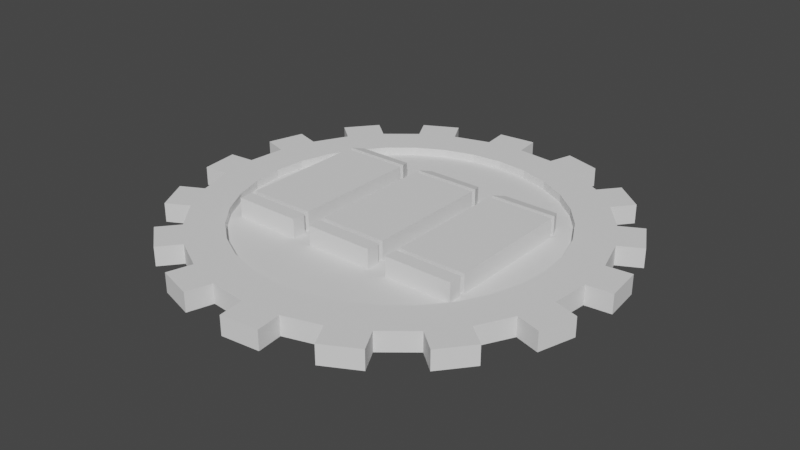# Source: AttackSpeedItem.blend  (saved by Blender 3.0.42; exported with 4.5.12 LTS)
import bpy
from mathutils import Matrix  # noqa: F401  (used for matrix-valued properties, if any)

bpy.ops.wm.read_factory_settings(use_empty=True)
scene = bpy.context.scene
scene.name = 'Scene'

# ---- collections
col_collection = bpy.data.collections.new('Collection'); scene.collection.children.link(col_collection)

# ---- world
world_world = bpy.data.worlds.new('World'); scene.world = world_world
world_world.use_nodes = True; world_world.node_tree.nodes.clear()
_N = world_world.node_tree.nodes; _L = world_world.node_tree.links
n0 = _N.new('ShaderNodeOutputWorld'); n0.name = 'World Output'; n0.location = (300, 300)
n1 = _N.new('ShaderNodeBackground'); n1.name = 'Background'; n1.location = (10, 300)
n1.inputs[0].default_value = (0.05088, 0.05088, 0.05088, 1.0)
_L.new(n1.outputs[0], n0.inputs[0])
n0.is_active_output = True
world_world.color = (0.05088, 0.05088, 0.05088)
world_world.use_sun_shadow = False
world_world.sun_shadow_jitter_overblur = 0.0

# ---- meshes
me_cylinder = bpy.data.meshes.new('Cylinder')
me_cylinder.from_pydata([(-2.44e-08, 0.8083, -1.0), (-2.44e-08, 0.8083, 1.0), (0.1577, 0.7928, -1.0), (0.1577, 0.7928, 1.0), (0.3093, 0.7468, -1.0), (0.3093, 0.7468, 1.0), (0.4491, 0.6721, -1.0), (0.4491, 0.6721, 1.0), (0.5715, 0.5715, -1.0), (0.5715, 0.5715, 1.0), (0.6721, 0.4491, -1.0), (0.6721, 0.4491, 1.0), (0.7468, 0.3093, -1.0), (0.7468, 0.3093, 1.0), (0.7928, 0.1577, -1.0), (0.7928, 0.1577, 1.0), (0.8083, -3.797e-08, -1.0), (0.8083, -3.797e-08, 1.0), (0.7928, -0.1577, -1.0), (0.7928, -0.1577, 1.0), (0.7468, -0.3093, -1.0), (0.7468, -0.3093, 1.0), (0.6721, -0.4491, -1.0), (0.6721, -0.4491, 1.0), (0.5715, -0.5715, -1.0), (0.5715, -0.5715, 1.0), (0.4491, -0.6721, -1.0), (0.4491, -0.6721, 1.0), (0.3093, -0.7468, -1.0), (0.3093, -0.7468, 1.0), (0.1577, -0.7928, -1.0), (0.1577, -0.7928, 1.0), (-7.594e-08, -0.8083, -1.0), (-7.594e-08, -0.8083, 1.0), (-0.1577, -0.7928, -1.0), (-0.1577, -0.7928, 1.0), (-0.3093, -0.7468, -1.0), (-0.3093, -0.7468, 1.0), (-0.4491, -0.6721, -1.0), (-0.4491, -0.6721, 1.0), (-0.5715, -0.5715, -1.0), (-0.5715, -0.5715, 1.0), (-0.6721, -0.4491, -1.0), (-0.6721, -0.4491, 1.0), (-0.7468, -0.3093, -1.0), (-0.7468, -0.3093, 1.0), (-0.7928, -0.1577, -1.0), (-0.7928, -0.1577, 1.0), (-0.8083, 1.192e-08, -1.0), (-0.8083, 1.192e-08, 1.0), (-0.7928, 0.1577, -1.0), (-0.7928, 0.1577, 1.0), (-0.7468, 0.3093, -1.0), (-0.7468, 0.3093, 1.0), (-0.6721, 0.4491, -1.0), (-0.6721, 0.4491, 1.0), (-0.5715, 0.5715, -1.0), (-0.5715, 0.5715, 1.0), (-0.4491, 0.6721, -1.0), (-0.4491, 0.6721, 1.0), (-0.3093, 0.7468, -1.0), (-0.3093, 0.7468, 1.0), (-0.1577, 0.7928, -1.0), (-0.1577, 0.7928, 1.0), (0.0, 1.0, -1.0), (0.1951, 0.9808, -1.0), (0.1951, 0.9808, 1.0), (0.0, 1.0, 1.0), (0.3827, 0.9239, -1.0), (0.3827, 0.9239, 1.0), (0.5556, 0.8315, -1.0), (0.5556, 0.8315, 1.0), (0.7071, 0.7071, -1.0), (0.7071, 0.7071, 1.0), (0.8315, 0.5556, -1.0), (0.8315, 0.5556, 1.0), (0.9239, 0.3827, -1.0), (0.9239, 0.3827, 1.0), (0.9808, 0.1951, -1.0), (0.9808, 0.1951, 1.0), (1.0, -4.371e-08, -1.0), (1.0, -4.371e-08, 1.0), (0.9808, -0.1951, -1.0), (0.9808, -0.1951, 1.0), (0.9239, -0.3827, -1.0), (0.9239, -0.3827, 1.0), (0.8315, -0.5556, -1.0), (0.8315, -0.5556, 1.0), (0.7071, -0.7071, -1.0), (0.7071, -0.7071, 1.0), (0.5556, -0.8315, -1.0), (0.5556, -0.8315, 1.0), (0.3827, -0.9239, -1.0), (0.3827, -0.9239, 1.0), (0.1951, -0.9808, -1.0), (0.1951, -0.9808, 1.0), (-8.742e-08, -1.0, -1.0), (-8.742e-08, -1.0, 1.0), (-0.1951, -0.9808, -1.0), (-0.1951, -0.9808, 1.0), (-0.3827, -0.9239, -1.0), (-0.3827, -0.9239, 1.0), (-0.5556, -0.8315, -1.0), (-0.5556, -0.8315, 1.0), (-0.7071, -0.7071, -1.0), (-0.7071, -0.7071, 1.0), (-0.8315, -0.5556, -1.0), (-0.8315, -0.5556, 1.0), (-0.9239, -0.3827, -1.0), (-0.9239, -0.3827, 1.0), (-0.9808, -0.1951, -1.0), (-0.9808, -0.1951, 1.0), (-1.0, 1.192e-08, -1.0), (-1.0, 1.192e-08, 1.0), (-0.9808, 0.1951, -1.0), (-0.9808, 0.1951, 1.0), (-0.9239, 0.3827, -1.0), (-0.9239, 0.3827, 1.0), (-0.8315, 0.5556, -1.0), (-0.8315, 0.5556, 1.0), (-0.7071, 0.7071, -1.0), (-0.7071, 0.7071, 1.0), (-0.5556, 0.8315, -1.0), (-0.5556, 0.8315, 1.0), (-0.3827, 0.9239, -1.0), (-0.3827, 0.9239, 1.0), (-0.1951, 0.9808, -1.0), (-0.1951, 0.9808, 1.0), (0.1577, 0.7928, -0.1682), (-1.951e-07, 0.8083, -0.1682), (-0.1577, 0.7928, -0.1682), (-0.3093, 0.7468, -0.1682), (-0.4491, 0.6721, -0.1682), (-0.5715, 0.5715, -0.1682), (-0.6721, 0.4491, -0.1682), (-0.7468, 0.3093, -0.1682), (-0.7928, 0.1577, -0.1682), (-0.8083, 1.192e-08, -0.1682), (-0.7928, -0.1577, -0.1682), (-0.7468, -0.3093, -0.1682), (-0.6721, -0.4491, -0.1682), (-0.5715, -0.5715, -0.1682), (-0.4491, -0.6721, -0.1682), (-0.3093, -0.7468, -0.1682), (-0.1577, -0.7928, -0.1682), (-2.467e-07, -0.8083, -0.1682), (0.1577, -0.7928, -0.1682), (0.3093, -0.7468, -0.1682), (0.4491, -0.6721, -0.1682), (0.5715, -0.5715, -0.1682), (0.6721, -0.4491, -0.1682), (0.7468, -0.3093, -0.1682), (0.7928, -0.1577, -0.1682), (0.8083, -3.797e-08, -0.1682), (0.7928, 0.1577, -0.1682), (0.7468, 0.3093, -0.1682), (0.6721, 0.4491, -0.1682), (0.5715, 0.5715, -0.1682), (0.4491, 0.6721, -0.1682), (0.3093, 0.7468, -0.1682), (-9.269e-08, 0.8083, 0.1682), (0.1577, 0.7928, 0.1682), (0.3093, 0.7468, 0.1682), (0.4491, 0.6721, 0.1682), (0.5715, 0.5715, 0.1682), (0.6721, 0.4491, 0.1682), (0.7468, 0.3093, 0.1682), (0.7928, 0.1577, 0.1682), (0.8083, -3.797e-08, 0.1682), (0.7928, -0.1577, 0.1682), (0.7468, -0.3093, 0.1682), (0.6721, -0.4491, 0.1682), (0.5715, -0.5715, 0.1682), (0.4491, -0.6721, 0.1682), (0.3093, -0.7468, 0.1682), (0.1577, -0.7928, 0.1682), (-1.442e-07, -0.8083, 0.1682), (-0.1577, -0.7928, 0.1682), (-0.3093, -0.7468, 0.1682), (-0.4491, -0.6721, 0.1682), (-0.5715, -0.5715, 0.1682), (-0.6721, -0.4491, 0.1682), (-0.7468, -0.3093, 0.1682), (-0.7928, -0.1577, 0.1682), (-0.8083, 1.192e-08, 0.1682), (-0.7928, 0.1577, 0.1682), (-0.7468, 0.3093, 0.1682), (-0.6721, 0.4491, 0.1682), (-0.5715, 0.5715, 0.1682), (-0.4491, 0.6721, 0.1682), (-0.3093, 0.7468, 0.1682), (-0.1577, 0.7928, 0.1682), (0.2332, 1.106, -1.0), (0.2332, 1.106, 1.0), (0.4208, 1.049, 1.0), (0.4208, 1.049, -1.0), (0.6388, 0.9329, -1.0), (0.6388, 0.9329, 1.0), (0.7904, 0.8086, 1.0), (0.7904, 0.8086, -1.0), (0.9472, 0.6174, -1.0), (0.9472, 0.6174, 1.0), (1.04, 0.4446, 1.0), (1.04, 0.4446, -1.0), (1.111, 0.208, -1.0), (1.111, 0.208, 1.0), (1.131, 0.01287, 1.0), (1.131, 0.01287, -1.0), (1.106, -0.2332, -1.0), (1.106, -0.2332, 1.0), (1.049, -0.4208, 1.0), (1.049, -0.4208, -1.0), (0.9329, -0.6388, -1.0), (0.9329, -0.6388, 1.0), (0.8086, -0.7904, 1.0), (0.8086, -0.7904, -1.0), (0.6174, -0.9472, -1.0), (0.6174, -0.9472, 1.0), (0.4446, -1.04, 1.0), (0.4446, -1.04, -1.0), (0.208, -1.111, -1.0), (0.208, -1.111, 1.0), (0.01287, -1.131, 1.0), (0.01287, -1.131, -1.0), (-0.2332, -1.106, -1.0), (-0.2332, -1.106, 1.0), (-0.4208, -1.049, 1.0), (-0.4208, -1.049, -1.0), (-0.6388, -0.9329, -1.0), (-0.6388, -0.9329, 1.0), (-0.7904, -0.8086, 1.0), (-0.7904, -0.8086, -1.0), (-0.9472, -0.6174, -1.0), (-0.9472, -0.6174, 1.0), (-1.04, -0.4446, 1.0), (-1.04, -0.4446, -1.0), (-1.111, -0.208, -1.0), (-1.111, -0.208, 1.0), (-1.131, -0.01287, 1.0), (-1.131, -0.01287, -1.0), (-1.106, 0.2332, -1.0), (-1.106, 0.2332, 1.0), (-1.049, 0.4208, 1.0), (-1.049, 0.4208, -1.0), (-0.9329, 0.6388, -1.0), (-0.9329, 0.6388, 1.0), (-0.8086, 0.7904, 1.0), (-0.8086, 0.7904, -1.0), (-0.6174, 0.9472, -1.0), (-0.6174, 0.9472, 1.0), (-0.4446, 1.04, 1.0), (-0.4446, 1.04, -1.0), (-0.208, 1.111, -1.0), (-0.208, 1.111, 1.0), (-0.01287, 1.131, 1.0), (-0.01287, 1.131, -1.0)], [], [(64, 67, 66, 65), (68, 69, 71, 70), (72, 73, 75, 74), (76, 77, 79, 78), (80, 81, 83, 82), (84, 85, 87, 86), (88, 89, 91, 90), (92, 93, 95, 94), (96, 97, 99, 98), (100, 101, 103, 102), (104, 105, 107, 106), (108, 109, 111, 110), (112, 113, 115, 114), (116, 117, 119, 118), (120, 121, 123, 122), (66, 193, 192, 65), (124, 125, 127, 126), (192, 193, 194, 195), (2, 0, 64, 65), (1, 3, 66, 67), (4, 2, 65, 68), (3, 5, 69, 66), (6, 4, 68, 70), (5, 7, 71, 69), (8, 6, 70, 72), (7, 9, 73, 71), (10, 8, 72, 74), (9, 11, 75, 73), (12, 10, 74, 76), (11, 13, 77, 75), (14, 12, 76, 78), (13, 15, 79, 77), (16, 14, 78, 80), (15, 17, 81, 79), (18, 16, 80, 82), (17, 19, 83, 81), (20, 18, 82, 84), (19, 21, 85, 83), (22, 20, 84, 86), (21, 23, 87, 85), (24, 22, 86, 88), (23, 25, 89, 87), (26, 24, 88, 90), (25, 27, 91, 89), (28, 26, 90, 92), (27, 29, 93, 91), (30, 28, 92, 94), (29, 31, 95, 93), (32, 30, 94, 96), (31, 33, 97, 95), (34, 32, 96, 98), (33, 35, 99, 97), (36, 34, 98, 100), (35, 37, 101, 99), (38, 36, 100, 102), (37, 39, 103, 101), (40, 38, 102, 104), (39, 41, 105, 103), (42, 40, 104, 106), (41, 43, 107, 105), (44, 42, 106, 108), (43, 45, 109, 107), (46, 44, 108, 110), (45, 47, 111, 109), (48, 46, 110, 112), (47, 49, 113, 111), (50, 48, 112, 114), (49, 51, 115, 113), (52, 50, 114, 116), (51, 53, 117, 115), (54, 52, 116, 118), (53, 55, 119, 117), (56, 54, 118, 120), (55, 57, 121, 119), (58, 56, 120, 122), (57, 59, 123, 121), (60, 58, 122, 124), (59, 61, 125, 123), (62, 60, 124, 126), (61, 63, 127, 125), (0, 62, 126, 64), (63, 1, 67, 127), (128, 129, 130, 131, 132, 133, 134, 135, 136, 137, 138, 139, 140, 141, 142, 143, 144, 145, 146, 147, 148, 149, 150, 151, 152, 153, 154, 155, 156, 157, 158, 159), (1, 129, 128, 3), (63, 130, 129, 1), (61, 131, 130, 63), (59, 132, 131, 61), (57, 133, 132, 59), (55, 134, 133, 57), (53, 135, 134, 55), (51, 136, 135, 53), (49, 137, 136, 51), (47, 138, 137, 49), (45, 139, 138, 47), (43, 140, 139, 45), (41, 141, 140, 43), (39, 142, 141, 41), (37, 143, 142, 39), (35, 144, 143, 37), (33, 145, 144, 35), (31, 146, 145, 33), (29, 147, 146, 31), (27, 148, 147, 29), (25, 149, 148, 27), (23, 150, 149, 25), (21, 151, 150, 23), (19, 152, 151, 21), (17, 153, 152, 19), (15, 154, 153, 17), (13, 155, 154, 15), (11, 156, 155, 13), (9, 157, 156, 11), (7, 158, 157, 9), (5, 159, 158, 7), (3, 128, 159, 5), (160, 161, 162, 163, 164, 165, 166, 167, 168, 169, 170, 171, 172, 173, 174, 175, 176, 177, 178, 179, 180, 181, 182, 183, 184, 185, 186, 187, 188, 189, 190, 191), (2, 161, 160, 0), (4, 162, 161, 2), (6, 163, 162, 4), (8, 164, 163, 6), (10, 165, 164, 8), (12, 166, 165, 10), (14, 167, 166, 12), (16, 168, 167, 14), (18, 169, 168, 16), (20, 170, 169, 18), (22, 171, 170, 20), (24, 172, 171, 22), (26, 173, 172, 24), (28, 174, 173, 26), (30, 175, 174, 28), (32, 176, 175, 30), (34, 177, 176, 32), (36, 178, 177, 34), (38, 179, 178, 36), (40, 180, 179, 38), (42, 181, 180, 40), (44, 182, 181, 42), (46, 183, 182, 44), (48, 184, 183, 46), (50, 185, 184, 48), (52, 186, 185, 50), (54, 187, 186, 52), (56, 188, 187, 54), (58, 189, 188, 56), (60, 190, 189, 58), (62, 191, 190, 60), (0, 160, 191, 62), (69, 194, 193, 66), (68, 195, 194, 69), (65, 192, 195, 68), (196, 197, 198, 199), (71, 197, 196, 70), (73, 198, 197, 71), (72, 199, 198, 73), (70, 196, 199, 72), (200, 201, 202, 203), (75, 201, 200, 74), (77, 202, 201, 75), (76, 203, 202, 77), (74, 200, 203, 76), (204, 205, 206, 207), (79, 205, 204, 78), (81, 206, 205, 79), (80, 207, 206, 81), (78, 204, 207, 80), (208, 209, 210, 211), (83, 209, 208, 82), (85, 210, 209, 83), (84, 211, 210, 85), (82, 208, 211, 84), (212, 213, 214, 215), (87, 213, 212, 86), (89, 214, 213, 87), (88, 215, 214, 89), (86, 212, 215, 88), (216, 217, 218, 219), (91, 217, 216, 90), (93, 218, 217, 91), (92, 219, 218, 93), (90, 216, 219, 92), (220, 221, 222, 223), (95, 221, 220, 94), (97, 222, 221, 95), (96, 223, 222, 97), (94, 220, 223, 96), (224, 225, 226, 227), (99, 225, 224, 98), (101, 226, 225, 99), (100, 227, 226, 101), (98, 224, 227, 100), (228, 229, 230, 231), (103, 229, 228, 102), (105, 230, 229, 103), (104, 231, 230, 105), (102, 228, 231, 104), (232, 233, 234, 235), (107, 233, 232, 106), (109, 234, 233, 107), (108, 235, 234, 109), (106, 232, 235, 108), (236, 237, 238, 239), (111, 237, 236, 110), (113, 238, 237, 111), (112, 239, 238, 113), (110, 236, 239, 112), (240, 241, 242, 243), (115, 241, 240, 114), (117, 242, 241, 115), (116, 243, 242, 117), (114, 240, 243, 116), (244, 245, 246, 247), (119, 245, 244, 118), (121, 246, 245, 119), (120, 247, 246, 121), (118, 244, 247, 120), (248, 249, 250, 251), (123, 249, 248, 122), (125, 250, 249, 123), (124, 251, 250, 125), (122, 248, 251, 124), (252, 253, 254, 255), (127, 253, 252, 126), (67, 254, 253, 127), (64, 255, 254, 67), (126, 252, 255, 64)])
_uv = me_cylinder.uv_layers.new(name='UVMap')
_uv.uv.foreach_set('vector', [1.0, 0.5, 1.0, 1.0, 0.9688, 1.0, 0.9688, 0.5, 0.9375, 0.5, 0.9375, 1.0, 0.9062, 1.0, 0.9062, 0.5, 0.875, 0.5, 0.875, 1.0, 0.8438, 1.0, 0.8438, 0.5, 0.8125, 0.5, 0.8125, 1.0, 0.7812, 1.0, 0.7812, 0.5, 0.75, 0.5, 0.75, 1.0, 0.7188, 1.0, 0.7188, 0.5, 0.6875, 0.5, 0.6875, 1.0, 0.6562, 1.0, 0.6562, 0.5, 0.625, 0.5, 0.625, 1.0, 0.5938, 1.0, 0.5938, 0.5, 0.5625, 0.5, 0.5625, 1.0, 0.5312, 1.0, 0.5312, 0.5, 0.5, 0.5, 0.5, 1.0, 0.4688, 1.0, 0.4688, 0.5, 0.4375, 0.5, 0.4375, 1.0, 0.4062, 1.0, 0.4062, 0.5, 0.375, 0.5, 0.375, 1.0, 0.3438, 1.0, 0.3438, 0.5, 0.3125, 0.5, 0.3125, 1.0, 0.2812, 1.0, 0.2812, 0.5, 0.25, 0.5, 0.25, 1.0, 0.2188, 1.0, 0.2188, 0.5, 0.1875, 0.5, 0.1875, 1.0, 0.1562, 1.0, 0.1562, 0.5, 0.125, 0.5, 0.125, 1.0, 0.09375, 1.0, 0.09375, 0.5, 0.9688, 1.0, 0.9688, 1.0, 0.9688, 0.5, 0.9688, 0.5, 0.0625, 0.5, 0.0625, 1.0, 0.03125, 1.0, 0.03125, 0.5, 0.9688, 0.5, 0.9688, 1.0, 0.9375, 1.0, 0.9375, 0.5, 0.7878, 0.4403, 0.75, 0.444, 0.75, 0.49, 0.7968, 0.4854, 0.25, 0.444, 0.2878, 0.4403, 0.2968, 0.4854, 0.25, 0.49, 0.8242, 0.4292, 0.7878, 0.4403, 0.7968, 0.4854, 0.8418, 0.4717, 0.2878, 0.4403, 0.3242, 0.4292, 0.3418, 0.4717, 0.2968, 0.4854, 0.8578, 0.4113, 0.8242, 0.4292, 0.8418, 0.4717, 0.8833, 0.4496, 0.3242, 0.4292, 0.3578, 0.4113, 0.3833, 0.4496, 0.3418, 0.4717, 0.8872, 0.3872, 0.8578, 0.4113, 0.8833, 0.4496, 0.9197, 0.4197, 0.3578, 0.4113, 0.3872, 0.3872, 0.4197, 0.4197, 0.3833, 0.4496, 0.9113, 0.3578, 0.8872, 0.3872, 0.9197, 0.4197, 0.9496, 0.3833, 0.3872, 0.3872, 0.4113, 0.3578, 0.4496, 0.3833, 0.4197, 0.4197, 0.9292, 0.3242, 0.9113, 0.3578, 0.9496, 0.3833, 0.9717, 0.3418, 0.4113, 0.3578, 0.4292, 0.3242, 0.4717, 0.3418, 0.4496, 0.3833, 0.9403, 0.2878, 0.9292, 0.3242, 0.9717, 0.3418, 0.9854, 0.2968, 0.4292, 0.3242, 0.4403, 0.2878, 0.4854, 0.2968, 0.4717, 0.3418, 0.944, 0.25, 0.9403, 0.2878, 0.9854, 0.2968, 0.99, 0.25, 0.4403, 0.2878, 0.444, 0.25, 0.49, 0.25, 0.4854, 0.2968, 0.9403, 0.2122, 0.944, 0.25, 0.99, 0.25, 0.9854, 0.2032, 0.444, 0.25, 0.4403, 0.2122, 0.4854, 0.2032, 0.49, 0.25, 0.9292, 0.1758, 0.9403, 0.2122, 0.9854, 0.2032, 0.9717, 0.1582, 0.4403, 0.2122, 0.4292, 0.1758, 0.4717, 0.1582, 0.4854, 0.2032, 0.9113, 0.1422, 0.9292, 0.1758, 0.9717, 0.1582, 0.9496, 0.1167, 0.4292, 0.1758, 0.4113, 0.1422, 0.4496, 0.1167, 0.4717, 0.1582, 0.8872, 0.1128, 0.9113, 0.1422, 0.9496, 0.1167, 0.9197, 0.08029, 0.4113, 0.1422, 0.3872, 0.1128, 0.4197, 0.08029, 0.4496, 0.1167, 0.8578, 0.0887, 0.8872, 0.1128, 0.9197, 0.08029, 0.8833, 0.05045, 0.3872, 0.1128, 0.3578, 0.0887, 0.3833, 0.05045, 0.4197, 0.08029, 0.8242, 0.07078, 0.8578, 0.0887, 0.8833, 0.05045, 0.8418, 0.02827, 0.3578, 0.0887, 0.3242, 0.07078, 0.3418, 0.02827, 0.3833, 0.05045, 0.7878, 0.05974, 0.8242, 0.07078, 0.8418, 0.02827, 0.7968, 0.01461, 0.3242, 0.07078, 0.2878, 0.05974, 0.2968, 0.01461, 0.3418, 0.02827, 0.75, 0.05601, 0.7878, 0.05974, 0.7968, 0.01461, 0.75, 0.01, 0.2878, 0.05974, 0.25, 0.05601, 0.25, 0.01, 0.2968, 0.01461, 0.7122, 0.05974, 0.75, 0.05601, 0.75, 0.01, 0.7032, 0.01461, 0.25, 0.05601, 0.2122, 0.05974, 0.2032, 0.01461, 0.25, 0.01, 0.6758, 0.07078, 0.7122, 0.05974, 0.7032, 0.01461, 0.6582, 0.02827, 0.2122, 0.05974, 0.1758, 0.07078, 0.1582, 0.02827, 0.2032, 0.01461, 0.6422, 0.0887, 0.6758, 0.07078, 0.6582, 0.02827, 0.6167, 0.05045, 0.1758, 0.07078, 0.1422, 0.0887, 0.1167, 0.05045, 0.1582, 0.02827, 0.6128, 0.1128, 0.6422, 0.0887, 0.6167, 0.05045, 0.5803, 0.08029, 0.1422, 0.0887, 0.1128, 0.1128, 0.08029, 0.08029, 0.1167, 0.05045, 0.5887, 0.1422, 0.6128, 0.1128, 0.5803, 0.08029, 0.5504, 0.1167, 0.1128, 0.1128, 0.0887, 0.1422, 0.05045, 0.1167, 0.08029, 0.08029, 0.5708, 0.1758, 0.5887, 0.1422, 0.5504, 0.1167, 0.5283, 0.1582, 0.0887, 0.1422, 0.07078, 0.1758, 0.02827, 0.1582, 0.05045, 0.1167, 0.5597, 0.2122, 0.5708, 0.1758, 0.5283, 0.1582, 0.5146, 0.2032, 0.07078, 0.1758, 0.05974, 0.2122, 0.01461, 0.2032, 0.02827, 0.1582, 0.556, 0.25, 0.5597, 0.2122, 0.5146, 0.2032, 0.51, 0.25, 0.05974, 0.2122, 0.05601, 0.25, 0.01, 0.25, 0.01461, 0.2032, 0.5597, 0.2878, 0.556, 0.25, 0.51, 0.25, 0.5146, 0.2968, 0.05601, 0.25, 0.05974, 0.2878, 0.01461, 0.2968, 0.01, 0.25, 0.5708, 0.3242, 0.5597, 0.2878, 0.5146, 0.2968, 0.5283, 0.3418, 0.05974, 0.2878, 0.07078, 0.3242, 0.02827, 0.3418, 0.01461, 0.2968, 0.5887, 0.3578, 0.5708, 0.3242, 0.5283, 0.3418, 0.5504, 0.3833, 0.07078, 0.3242, 0.0887, 0.3578, 0.05045, 0.3833, 0.02827, 0.3418, 0.6128, 0.3872, 0.5887, 0.3578, 0.5504, 0.3833, 0.5803, 0.4197, 0.0887, 0.3578, 0.1128, 0.3872, 0.08029, 0.4197, 0.05045, 0.3833, 0.6422, 0.4113, 0.6128, 0.3872, 0.5803, 0.4197, 0.6167, 0.4496, 0.1128, 0.3872, 0.1422, 0.4113, 0.1167, 0.4496, 0.08029, 0.4197, 0.6758, 0.4292, 0.6422, 0.4113, 0.6167, 0.4496, 0.6582, 0.4717, 0.1422, 0.4113, 0.1758, 0.4292, 0.1582, 0.4717, 0.1167, 0.4496, 0.7122, 0.4403, 0.6758, 0.4292, 0.6582, 0.4717, 0.7032, 0.4854, 0.1758, 0.4292, 0.2122, 0.4403, 0.2032, 0.4854, 0.1582, 0.4717, 0.75, 0.444, 0.7122, 0.4403, 0.7032, 0.4854, 0.75, 0.49, 0.2122, 0.4403, 0.25, 0.444, 0.25, 0.49, 0.2032, 0.4854, 0.2878, 0.4403, 0.25, 0.444, 0.2122, 0.4403, 0.1758, 0.4292, 0.1422, 0.4113, 0.1128, 0.3872, 0.0887, 0.3578, 0.07078, 0.3242, 0.05974, 0.2878, 0.05601, 0.25, 0.05974, 0.2122, 0.07078, 0.1758, 0.0887, 0.1422, 0.1128, 0.1128, 0.1422, 0.0887, 0.1758, 0.07078, 0.2122, 0.05974, 0.25, 0.05601, 0.2878, 0.05974, 0.3242, 0.07078, 0.3578, 0.0887, 0.3872, 0.1128, 0.4113, 0.1422, 0.4292, 0.1758, 0.4403, 0.2122, 0.444, 0.25, 0.4403, 0.2878, 0.4292, 0.3242, 0.4113, 0.3578, 0.3872, 0.3872, 0.3578, 0.4113, 0.3242, 0.4292, 0.25, 0.444, 0.25, 0.444, 0.2878, 0.4403, 0.2878, 0.4403, 0.2122, 0.4403, 0.2122, 0.4403, 0.25, 0.444, 0.25, 0.444, 0.1758, 0.4292, 0.1758, 0.4292, 0.2122, 0.4403, 0.2122, 0.4403, 0.1422, 0.4113, 0.1422, 0.4113, 0.1758, 0.4292, 0.1758, 0.4292, 0.1128, 0.3872, 0.1128, 0.3872, 0.1422, 0.4113, 0.1422, 0.4113, 0.0887, 0.3578, 0.0887, 0.3578, 0.1128, 0.3872, 0.1128, 0.3872, 0.07078, 0.3242, 0.07078, 0.3242, 0.0887, 0.3578, 0.0887, 0.3578, 0.05974, 0.2878, 0.05974, 0.2878, 0.07078, 0.3242, 0.07078, 0.3242, 0.05601, 0.25, 0.05601, 0.25, 0.05974, 0.2878, 0.05974, 0.2878, 0.05974, 0.2122, 0.05974, 0.2122, 0.05601, 0.25, 0.05601, 0.25, 0.07078, 0.1758, 0.07078, 0.1758, 0.05974, 0.2122, 0.05974, 0.2122, 0.0887, 0.1422, 0.0887, 0.1422, 0.07078, 0.1758, 0.07078, 0.1758, 0.1128, 0.1128, 0.1128, 0.1128, 0.0887, 0.1422, 0.0887, 0.1422, 0.1422, 0.0887, 0.1422, 0.0887, 0.1128, 0.1128, 0.1128, 0.1128, 0.1758, 0.07078, 0.1758, 0.07078, 0.1422, 0.0887, 0.1422, 0.0887, 0.2122, 0.05974, 0.2122, 0.05974, 0.1758, 0.07078, 0.1758, 0.07078, 0.25, 0.05601, 0.25, 0.05601, 0.2122, 0.05974, 0.2122, 0.05974, 0.2878, 0.05974, 0.2878, 0.05974, 0.25, 0.05601, 0.25, 0.05601, 0.3242, 0.07078, 0.3242, 0.07078, 0.2878, 0.05974, 0.2878, 0.05974, 0.3578, 0.0887, 0.3578, 0.0887, 0.3242, 0.07078, 0.3242, 0.07078, 0.3872, 0.1128, 0.3872, 0.1128, 0.3578, 0.0887, 0.3578, 0.0887, 0.4113, 0.1422, 0.4113, 0.1422, 0.3872, 0.1128, 0.3872, 0.1128, 0.4292, 0.1758, 0.4292, 0.1758, 0.4113, 0.1422, 0.4113, 0.1422, 0.4403, 0.2122, 0.4403, 0.2122, 0.4292, 0.1758, 0.4292, 0.1758, 0.444, 0.25, 0.444, 0.25, 0.4403, 0.2122, 0.4403, 0.2122, 0.4403, 0.2878, 0.4403, 0.2878, 0.444, 0.25, 0.444, 0.25, 0.4292, 0.3242, 0.4292, 0.3242, 0.4403, 0.2878, 0.4403, 0.2878, 0.4113, 0.3578, 0.4113, 0.3578, 0.4292, 0.3242, 0.4292, 0.3242, 0.3872, 0.3872, 0.3872, 0.3872, 0.4113, 0.3578, 0.4113, 0.3578, 0.3578, 0.4113, 0.3578, 0.4113, 0.3872, 0.3872, 0.3872, 0.3872, 0.3242, 0.4292, 0.3242, 0.4292, 0.3578, 0.4113, 0.3578, 0.4113, 0.2878, 0.4403, 0.2878, 0.4403, 0.3242, 0.4292, 0.3242, 0.4292, 0.75, 0.444, 0.7878, 0.4403, 0.8242, 0.4292, 0.8578, 0.4113, 0.8872, 0.3872, 0.9113, 0.3578, 0.9292, 0.3242, 0.9403, 0.2878, 0.944, 0.25, 0.9403, 0.2122, 0.9292, 0.1758, 0.9113, 0.1422, 0.8872, 0.1128, 0.8578, 0.0887, 0.8242, 0.07078, 0.7878, 0.05974, 0.75, 0.05601, 0.7122, 0.05974, 0.6758, 0.07078, 0.6422, 0.0887, 0.6128, 0.1128, 0.5887, 0.1422, 0.5708, 0.1758, 0.5597, 0.2122, 0.556, 0.25, 0.5597, 0.2878, 0.5708, 0.3242, 0.5887, 0.3578, 0.6128, 0.3872, 0.6422, 0.4113, 0.6758, 0.4292, 0.7122, 0.4403, 0.7878, 0.4403, 0.7878, 0.4403, 0.75, 0.444, 0.75, 0.444, 0.8242, 0.4292, 0.8242, 0.4292, 0.7878, 0.4403, 0.7878, 0.4403, 0.8578, 0.4113, 0.8578, 0.4113, 0.8242, 0.4292, 0.8242, 0.4292, 0.8872, 0.3872, 0.8872, 0.3872, 0.8578, 0.4113, 0.8578, 0.4113, 0.9113, 0.3578, 0.9113, 0.3578, 0.8872, 0.3872, 0.8872, 0.3872, 0.9292, 0.3242, 0.9292, 0.3242, 0.9113, 0.3578, 0.9113, 0.3578, 0.9403, 0.2878, 0.9403, 0.2878, 0.9292, 0.3242, 0.9292, 0.3242, 0.944, 0.25, 0.944, 0.25, 0.9403, 0.2878, 0.9403, 0.2878, 0.9403, 0.2122, 0.9403, 0.2122, 0.944, 0.25, 0.944, 0.25, 0.9292, 0.1758, 0.9292, 0.1758, 0.9403, 0.2122, 0.9403, 0.2122, 0.9113, 0.1422, 0.9113, 0.1422, 0.9292, 0.1758, 0.9292, 0.1758, 0.8872, 0.1128, 0.8872, 0.1128, 0.9113, 0.1422, 0.9113, 0.1422, 0.8578, 0.0887, 0.8578, 0.0887, 0.8872, 0.1128, 0.8872, 0.1128, 0.8242, 0.07078, 0.8242, 0.07078, 0.8578, 0.0887, 0.8578, 0.0887, 0.7878, 0.05974, 0.7878, 0.05974, 0.8242, 0.07078, 0.8242, 0.07078, 0.75, 0.05601, 0.75, 0.05601, 0.7878, 0.05974, 0.7878, 0.05974, 0.7122, 0.05974, 0.7122, 0.05974, 0.75, 0.05601, 0.75, 0.05601, 0.6758, 0.07078, 0.6758, 0.07078, 0.7122, 0.05974, 0.7122, 0.05974, 0.6422, 0.0887, 0.6422, 0.0887, 0.6758, 0.07078, 0.6758, 0.07078, 0.6128, 0.1128, 0.6128, 0.1128, 0.6422, 0.0887, 0.6422, 0.0887, 0.5887, 0.1422, 0.5887, 0.1422, 0.6128, 0.1128, 0.6128, 0.1128, 0.5708, 0.1758, 0.5708, 0.1758, 0.5887, 0.1422, 0.5887, 0.1422, 0.5597, 0.2122, 0.5597, 0.2122, 0.5708, 0.1758, 0.5708, 0.1758, 0.556, 0.25, 0.556, 0.25, 0.5597, 0.2122, 0.5597, 0.2122, 0.5597, 0.2878, 0.5597, 0.2878, 0.556, 0.25, 0.556, 0.25, 0.5708, 0.3242, 0.5708, 0.3242, 0.5597, 0.2878, 0.5597, 0.2878, 0.5887, 0.3578, 0.5887, 0.3578, 0.5708, 0.3242, 0.5708, 0.3242, 0.6128, 0.3872, 0.6128, 0.3872, 0.5887, 0.3578, 0.5887, 0.3578, 0.6422, 0.4113, 0.6422, 0.4113, 0.6128, 0.3872, 0.6128, 0.3872, 0.6758, 0.4292, 0.6758, 0.4292, 0.6422, 0.4113, 0.6422, 0.4113, 0.7122, 0.4403, 0.7122, 0.4403, 0.6758, 0.4292, 0.6758, 0.4292, 0.75, 0.444, 0.75, 0.444, 0.7122, 0.4403, 0.7122, 0.4403, 0.9375, 1.0, 0.9375, 1.0, 0.9688, 1.0, 0.9688, 1.0, 0.9375, 0.5, 0.9375, 0.5, 0.9375, 1.0, 0.9375, 1.0, 0.9688, 0.5, 0.9688, 0.5, 0.9375, 0.5, 0.9375, 0.5, 0.9062, 0.5, 0.9062, 1.0, 0.875, 1.0, 0.875, 0.5, 0.9062, 1.0, 0.9062, 1.0, 0.9062, 0.5, 0.9062, 0.5, 0.875, 1.0, 0.875, 1.0, 0.9062, 1.0, 0.9062, 1.0, 0.875, 0.5, 0.875, 0.5, 0.875, 1.0, 0.875, 1.0, 0.9062, 0.5, 0.9062, 0.5, 0.875, 0.5, 0.875, 0.5, 0.8438, 0.5, 0.8438, 1.0, 0.8125, 1.0, 0.8125, 0.5, 0.8438, 1.0, 0.8438, 1.0, 0.8438, 0.5, 0.8438, 0.5, 0.8125, 1.0, 0.8125, 1.0, 0.8438, 1.0, 0.8438, 1.0, 0.8125, 0.5, 0.8125, 0.5, 0.8125, 1.0, 0.8125, 1.0, 0.8438, 0.5, 0.8438, 0.5, 0.8125, 0.5, 0.8125, 0.5, 0.7812, 0.5, 0.7812, 1.0, 0.75, 1.0, 0.75, 0.5, 0.7812, 1.0, 0.7812, 1.0, 0.7812, 0.5, 0.7812, 0.5, 0.75, 1.0, 0.75, 1.0, 0.7812, 1.0, 0.7812, 1.0, 0.75, 0.5, 0.75, 0.5, 0.75, 1.0, 0.75, 1.0, 0.7812, 0.5, 0.7812, 0.5, 0.75, 0.5, 0.75, 0.5, 0.7188, 0.5, 0.7188, 1.0, 0.6875, 1.0, 0.6875, 0.5, 0.7188, 1.0, 0.7188, 1.0, 0.7188, 0.5, 0.7188, 0.5, 0.6875, 1.0, 0.6875, 1.0, 0.7188, 1.0, 0.7188, 1.0, 0.6875, 0.5, 0.6875, 0.5, 0.6875, 1.0, 0.6875, 1.0, 0.7188, 0.5, 0.7188, 0.5, 0.6875, 0.5, 0.6875, 0.5, 0.6562, 0.5, 0.6562, 1.0, 0.625, 1.0, 0.625, 0.5, 0.6562, 1.0, 0.6562, 1.0, 0.6562, 0.5, 0.6562, 0.5, 0.625, 1.0, 0.625, 1.0, 0.6562, 1.0, 0.6562, 1.0, 0.625, 0.5, 0.625, 0.5, 0.625, 1.0, 0.625, 1.0, 0.6562, 0.5, 0.6562, 0.5, 0.625, 0.5, 0.625, 0.5, 0.5938, 0.5, 0.5938, 1.0, 0.5625, 1.0, 0.5625, 0.5, 0.5938, 1.0, 0.5938, 1.0, 0.5938, 0.5, 0.5938, 0.5, 0.5625, 1.0, 0.5625, 1.0, 0.5938, 1.0, 0.5938, 1.0, 0.5625, 0.5, 0.5625, 0.5, 0.5625, 1.0, 0.5625, 1.0, 0.5938, 0.5, 0.5938, 0.5, 0.5625, 0.5, 0.5625, 0.5, 0.5312, 0.5, 0.5312, 1.0, 0.5, 1.0, 0.5, 0.5, 0.5312, 1.0, 0.5312, 1.0, 0.5312, 0.5, 0.5312, 0.5, 0.5, 1.0, 0.5, 1.0, 0.5312, 1.0, 0.5312, 1.0, 0.5, 0.5, 0.5, 0.5, 0.5, 1.0, 0.5, 1.0, 0.5312, 0.5, 0.5312, 0.5, 0.5, 0.5, 0.5, 0.5, 0.4688, 0.5, 0.4688, 1.0, 0.4375, 1.0, 0.4375, 0.5, 0.4688, 1.0, 0.4688, 1.0, 0.4688, 0.5, 0.4688, 0.5, 0.4375, 1.0, 0.4375, 1.0, 0.4688, 1.0, 0.4688, 1.0, 0.4375, 0.5, 0.4375, 0.5, 0.4375, 1.0, 0.4375, 1.0, 0.4688, 0.5, 0.4688, 0.5, 0.4375, 0.5, 0.4375, 0.5, 0.4062, 0.5, 0.4062, 1.0, 0.375, 1.0, 0.375, 0.5, 0.4062, 1.0, 0.4062, 1.0, 0.4062, 0.5, 0.4062, 0.5, 0.375, 1.0, 0.375, 1.0, 0.4062, 1.0, 0.4062, 1.0, 0.375, 0.5, 0.375, 0.5, 0.375, 1.0, 0.375, 1.0, 0.4062, 0.5, 0.4062, 0.5, 0.375, 0.5, 0.375, 0.5, 0.3438, 0.5, 0.3438, 1.0, 0.3125, 1.0, 0.3125, 0.5, 0.3438, 1.0, 0.3438, 1.0, 0.3438, 0.5, 0.3438, 0.5, 0.3125, 1.0, 0.3125, 1.0, 0.3438, 1.0, 0.3438, 1.0, 0.3125, 0.5, 0.3125, 0.5, 0.3125, 1.0, 0.3125, 1.0, 0.3438, 0.5, 0.3438, 0.5, 0.3125, 0.5, 0.3125, 0.5, 0.2812, 0.5, 0.2812, 1.0, 0.25, 1.0, 0.25, 0.5, 0.2812, 1.0, 0.2812, 1.0, 0.2812, 0.5, 0.2812, 0.5, 0.25, 1.0, 0.25, 1.0, 0.2812, 1.0, 0.2812, 1.0, 0.25, 0.5, 0.25, 0.5, 0.25, 1.0, 0.25, 1.0, 0.2812, 0.5, 0.2812, 0.5, 0.25, 0.5, 0.25, 0.5, 0.2188, 0.5, 0.2188, 1.0, 0.1875, 1.0, 0.1875, 0.5, 0.2188, 1.0, 0.2188, 1.0, 0.2188, 0.5, 0.2188, 0.5, 0.1875, 1.0, 0.1875, 1.0, 0.2188, 1.0, 0.2188, 1.0, 0.1875, 0.5, 0.1875, 0.5, 0.1875, 1.0, 0.1875, 1.0, 0.2188, 0.5, 0.2188, 0.5, 0.1875, 0.5, 0.1875, 0.5, 0.1562, 0.5, 0.1562, 1.0, 0.125, 1.0, 0.125, 0.5, 0.1562, 1.0, 0.1562, 1.0, 0.1562, 0.5, 0.1562, 0.5, 0.125, 1.0, 0.125, 1.0, 0.1562, 1.0, 0.1562, 1.0, 0.125, 0.5, 0.125, 0.5, 0.125, 1.0, 0.125, 1.0, 0.1562, 0.5, 0.1562, 0.5, 0.125, 0.5, 0.125, 0.5, 0.09375, 0.5, 0.09375, 1.0, 0.0625, 1.0, 0.0625, 0.5, 0.09375, 1.0, 0.09375, 1.0, 0.09375, 0.5, 0.09375, 0.5, 0.0625, 1.0, 0.0625, 1.0, 0.09375, 1.0, 0.09375, 1.0, 0.0625, 0.5, 0.0625, 0.5, 0.0625, 1.0, 0.0625, 1.0, 0.09375, 0.5, 0.09375, 0.5, 0.0625, 0.5, 0.0625, 0.5, 0.03125, 0.5, 0.03125, 1.0, 0.0, 1.0, 0.0, 0.5, 0.03125, 1.0, 0.03125, 1.0, 0.03125, 0.5, 0.03125, 0.5, 0.0, 1.0, 0.0, 1.0, 0.03125, 1.0, 0.03125, 1.0, 0.0, 0.5, 0.0, 0.5, 0.0, 1.0, 0.0, 1.0, 0.03125, 0.5, 0.03125, 0.5, 0.0, 0.5, 0.0, 0.5])
me_cylinder.use_remesh_fix_poles = True
me_cylinder.use_remesh_preserve_attributes = False
me_cylinder.update()
me_cube_001 = bpy.data.meshes.new('Cube.001')
me_cube_001.from_pydata([(-1.0, -1.0, -1.0), (-1.0, -1.0, 1.0), (-1.0, 1.0, -1.0), (-1.0, 1.0, 1.0), (1.0, -1.0, -1.0), (1.0, -1.0, 1.0), (1.0, 1.0, -1.0), (1.0, 1.0, 1.0)], [], [(0, 1, 3, 2), (2, 3, 7, 6), (6, 7, 5, 4), (4, 5, 1, 0), (2, 6, 4, 0), (7, 3, 1, 5)])
_uv = me_cube_001.uv_layers.new(name='UVMap')
_uv.uv.foreach_set('vector', [0.375, 0.0, 0.625, 0.0, 0.625, 0.25, 0.375, 0.25, 0.375, 0.25, 0.625, 0.25, 0.625, 0.5, 0.375, 0.5, 0.375, 0.5, 0.625, 0.5, 0.625, 0.75, 0.375, 0.75, 0.375, 0.75, 0.625, 0.75, 0.625, 1.0, 0.375, 1.0, 0.125, 0.5, 0.375, 0.5, 0.375, 0.75, 0.125, 0.75, 0.625, 0.5, 0.875, 0.5, 0.875, 0.75, 0.625, 0.75])
me_cube_001.use_remesh_fix_poles = True
me_cube_001.use_remesh_preserve_attributes = False
me_cube_001.update()
me_cube_002 = bpy.data.meshes.new('Cube.002')
me_cube_002.from_pydata([(-1.0, -1.0, -1.0), (-1.0, -1.0, 1.0), (-1.0, 1.0, -1.0), (-1.0, 1.0, 1.0), (1.0, -1.0, -1.0), (1.0, -1.0, 1.0), (1.0, 1.0, -1.0), (1.0, 1.0, 1.0)], [], [(0, 1, 3, 2), (2, 3, 7, 6), (6, 7, 5, 4), (4, 5, 1, 0), (2, 6, 4, 0), (7, 3, 1, 5)])
_uv = me_cube_002.uv_layers.new(name='UVMap')
_uv.uv.foreach_set('vector', [0.375, 0.0, 0.625, 0.0, 0.625, 0.25, 0.375, 0.25, 0.375, 0.25, 0.625, 0.25, 0.625, 0.5, 0.375, 0.5, 0.375, 0.5, 0.625, 0.5, 0.625, 0.75, 0.375, 0.75, 0.375, 0.75, 0.625, 0.75, 0.625, 1.0, 0.375, 1.0, 0.125, 0.5, 0.375, 0.5, 0.375, 0.75, 0.125, 0.75, 0.625, 0.5, 0.875, 0.5, 0.875, 0.75, 0.625, 0.75])
me_cube_002.use_remesh_fix_poles = True
me_cube_002.use_remesh_preserve_attributes = False
me_cube_002.update()
me_cube_003 = bpy.data.meshes.new('Cube.003')
me_cube_003.from_pydata([(-1.0, -1.0, -1.0), (-1.0, -1.0, 1.0), (-0.8315, 0.8665, -0.8315), (-0.8315, 0.8665, 0.8315), (1.0, -1.0, -1.0), (1.0, -1.0, 1.0), (0.8315, 0.8665, -0.8315), (0.8315, 0.8665, 0.8315), (-0.5253, 1.641, -0.5253), (-0.5253, 1.641, 0.5253), (0.5253, 1.641, 0.5253), (0.5253, 1.641, -0.5253), (-0.05189, 2.0, -0.05189), (-0.05189, 2.0, 0.05189), (0.05189, 2.0, 0.05189), (0.05189, 2.0, -0.05189)], [], [(0, 1, 3, 2), (12, 13, 14, 15), (6, 7, 5, 4), (4, 5, 1, 0), (2, 6, 4, 0), (7, 3, 1, 5), (3, 9, 8, 2), (7, 10, 9, 3), (6, 11, 10, 7), (2, 8, 11, 6), (9, 13, 12, 8), (10, 14, 13, 9), (11, 15, 14, 10), (8, 12, 15, 11)])
_uv = me_cube_003.uv_layers.new(name='UVMap')
_uv.uv.foreach_set('vector', [0.375, 0.0, 0.625, 0.0, 0.625, 0.25, 0.375, 0.25, 0.375, 0.25, 0.625, 0.25, 0.625, 0.5, 0.375, 0.5, 0.375, 0.5, 0.625, 0.5, 0.625, 0.75, 0.375, 0.75, 0.375, 0.75, 0.625, 0.75, 0.625, 1.0, 0.375, 1.0, 0.125, 0.5, 0.375, 0.5, 0.375, 0.75, 0.125, 0.75, 0.625, 0.5, 0.875, 0.5, 0.875, 0.75, 0.625, 0.75, 0.625, 0.25, 0.625, 0.25, 0.375, 0.25, 0.375, 0.25, 0.625, 0.5, 0.625, 0.5, 0.625, 0.25, 0.625, 0.25, 0.375, 0.5, 0.375, 0.5, 0.625, 0.5, 0.625, 0.5, 0.375, 0.25, 0.375, 0.25, 0.375, 0.5, 0.375, 0.5, 0.625, 0.25, 0.625, 0.25, 0.375, 0.25, 0.375, 0.25, 0.625, 0.5, 0.625, 0.5, 0.625, 0.25, 0.625, 0.25, 0.375, 0.5, 0.375, 0.5, 0.625, 0.5, 0.625, 0.5, 0.375, 0.25, 0.375, 0.25, 0.375, 0.5, 0.375, 0.5])
me_cube_003.use_remesh_fix_poles = True
me_cube_003.use_remesh_preserve_attributes = False
me_cube_003.update()
me_cube_006 = bpy.data.meshes.new('Cube.006')
me_cube_006.from_pydata([(-1.0, -1.0, -1.0), (-1.0, -1.0, 1.0), (-1.0, 1.0, -1.0), (-1.0, 1.0, 1.0), (1.0, -1.0, -1.0), (1.0, -1.0, 1.0), (1.0, 1.0, -1.0), (1.0, 1.0, 1.0)], [], [(0, 1, 3, 2), (2, 3, 7, 6), (6, 7, 5, 4), (4, 5, 1, 0), (2, 6, 4, 0), (7, 3, 1, 5)])
_uv = me_cube_006.uv_layers.new(name='UVMap')
_uv.uv.foreach_set('vector', [0.375, 0.0, 0.625, 0.0, 0.625, 0.25, 0.375, 0.25, 0.375, 0.25, 0.625, 0.25, 0.625, 0.5, 0.375, 0.5, 0.375, 0.5, 0.625, 0.5, 0.625, 0.75, 0.375, 0.75, 0.375, 0.75, 0.625, 0.75, 0.625, 1.0, 0.375, 1.0, 0.125, 0.5, 0.375, 0.5, 0.375, 0.75, 0.125, 0.75, 0.625, 0.5, 0.875, 0.5, 0.875, 0.75, 0.625, 0.75])
me_cube_006.use_remesh_fix_poles = True
me_cube_006.use_remesh_preserve_attributes = False
me_cube_006.update()
me_cube_005 = bpy.data.meshes.new('Cube.005')
me_cube_005.from_pydata([(-1.0, -1.0, -1.0), (-1.0, -1.0, 1.0), (-1.0, 1.0, -1.0), (-1.0, 1.0, 1.0), (1.0, -1.0, -1.0), (1.0, -1.0, 1.0), (1.0, 1.0, -1.0), (1.0, 1.0, 1.0)], [], [(0, 1, 3, 2), (2, 3, 7, 6), (6, 7, 5, 4), (4, 5, 1, 0), (2, 6, 4, 0), (7, 3, 1, 5)])
_uv = me_cube_005.uv_layers.new(name='UVMap')
_uv.uv.foreach_set('vector', [0.375, 0.0, 0.625, 0.0, 0.625, 0.25, 0.375, 0.25, 0.375, 0.25, 0.625, 0.25, 0.625, 0.5, 0.375, 0.5, 0.375, 0.5, 0.625, 0.5, 0.625, 0.75, 0.375, 0.75, 0.375, 0.75, 0.625, 0.75, 0.625, 1.0, 0.375, 1.0, 0.125, 0.5, 0.375, 0.5, 0.375, 0.75, 0.125, 0.75, 0.625, 0.5, 0.875, 0.5, 0.875, 0.75, 0.625, 0.75])
me_cube_005.use_remesh_fix_poles = True
me_cube_005.use_remesh_preserve_attributes = False
me_cube_005.update()
me_cube_004 = bpy.data.meshes.new('Cube.004')
me_cube_004.from_pydata([(-1.0, -1.0, -1.0), (-1.0, -1.0, 1.0), (-0.8315, 0.8665, -0.8315), (-0.8315, 0.8665, 0.8315), (1.0, -1.0, -1.0), (1.0, -1.0, 1.0), (0.8315, 0.8665, -0.8315), (0.8315, 0.8665, 0.8315), (-0.5253, 1.641, -0.5253), (-0.5253, 1.641, 0.5253), (0.5253, 1.641, 0.5253), (0.5253, 1.641, -0.5253), (-0.05189, 2.0, -0.05189), (-0.05189, 2.0, 0.05189), (0.05189, 2.0, 0.05189), (0.05189, 2.0, -0.05189)], [], [(0, 1, 3, 2), (12, 13, 14, 15), (6, 7, 5, 4), (4, 5, 1, 0), (2, 6, 4, 0), (7, 3, 1, 5), (3, 9, 8, 2), (7, 10, 9, 3), (6, 11, 10, 7), (2, 8, 11, 6), (9, 13, 12, 8), (10, 14, 13, 9), (11, 15, 14, 10), (8, 12, 15, 11)])
_uv = me_cube_004.uv_layers.new(name='UVMap')
_uv.uv.foreach_set('vector', [0.375, 0.0, 0.625, 0.0, 0.625, 0.25, 0.375, 0.25, 0.375, 0.25, 0.625, 0.25, 0.625, 0.5, 0.375, 0.5, 0.375, 0.5, 0.625, 0.5, 0.625, 0.75, 0.375, 0.75, 0.375, 0.75, 0.625, 0.75, 0.625, 1.0, 0.375, 1.0, 0.125, 0.5, 0.375, 0.5, 0.375, 0.75, 0.125, 0.75, 0.625, 0.5, 0.875, 0.5, 0.875, 0.75, 0.625, 0.75, 0.625, 0.25, 0.625, 0.25, 0.375, 0.25, 0.375, 0.25, 0.625, 0.5, 0.625, 0.5, 0.625, 0.25, 0.625, 0.25, 0.375, 0.5, 0.375, 0.5, 0.625, 0.5, 0.625, 0.5, 0.375, 0.25, 0.375, 0.25, 0.375, 0.5, 0.375, 0.5, 0.625, 0.25, 0.625, 0.25, 0.375, 0.25, 0.375, 0.25, 0.625, 0.5, 0.625, 0.5, 0.625, 0.25, 0.625, 0.25, 0.375, 0.5, 0.375, 0.5, 0.625, 0.5, 0.625, 0.5, 0.375, 0.25, 0.375, 0.25, 0.375, 0.5, 0.375, 0.5])
me_cube_004.use_remesh_fix_poles = True
me_cube_004.use_remesh_preserve_attributes = False
me_cube_004.update()
me_cube_009 = bpy.data.meshes.new('Cube.009')
me_cube_009.from_pydata([(-1.0, -1.0, -1.0), (-1.0, -1.0, 1.0), (-0.8315, 0.8665, -0.8315), (-0.8315, 0.8665, 0.8315), (1.0, -1.0, -1.0), (1.0, -1.0, 1.0), (0.8315, 0.8665, -0.8315), (0.8315, 0.8665, 0.8315), (-0.5253, 1.641, -0.5253), (-0.5253, 1.641, 0.5253), (0.5253, 1.641, 0.5253), (0.5253, 1.641, -0.5253), (-0.05189, 2.0, -0.05189), (-0.05189, 2.0, 0.05189), (0.05189, 2.0, 0.05189), (0.05189, 2.0, -0.05189)], [], [(0, 1, 3, 2), (12, 13, 14, 15), (6, 7, 5, 4), (4, 5, 1, 0), (2, 6, 4, 0), (7, 3, 1, 5), (3, 9, 8, 2), (7, 10, 9, 3), (6, 11, 10, 7), (2, 8, 11, 6), (9, 13, 12, 8), (10, 14, 13, 9), (11, 15, 14, 10), (8, 12, 15, 11)])
_uv = me_cube_009.uv_layers.new(name='UVMap')
_uv.uv.foreach_set('vector', [0.375, 0.0, 0.625, 0.0, 0.625, 0.25, 0.375, 0.25, 0.375, 0.25, 0.625, 0.25, 0.625, 0.5, 0.375, 0.5, 0.375, 0.5, 0.625, 0.5, 0.625, 0.75, 0.375, 0.75, 0.375, 0.75, 0.625, 0.75, 0.625, 1.0, 0.375, 1.0, 0.125, 0.5, 0.375, 0.5, 0.375, 0.75, 0.125, 0.75, 0.625, 0.5, 0.875, 0.5, 0.875, 0.75, 0.625, 0.75, 0.625, 0.25, 0.625, 0.25, 0.375, 0.25, 0.375, 0.25, 0.625, 0.5, 0.625, 0.5, 0.625, 0.25, 0.625, 0.25, 0.375, 0.5, 0.375, 0.5, 0.625, 0.5, 0.625, 0.5, 0.375, 0.25, 0.375, 0.25, 0.375, 0.5, 0.375, 0.5, 0.625, 0.25, 0.625, 0.25, 0.375, 0.25, 0.375, 0.25, 0.625, 0.5, 0.625, 0.5, 0.625, 0.25, 0.625, 0.25, 0.375, 0.5, 0.375, 0.5, 0.625, 0.5, 0.625, 0.5, 0.375, 0.25, 0.375, 0.25, 0.375, 0.5, 0.375, 0.5])
me_cube_009.use_remesh_fix_poles = True
me_cube_009.use_remesh_preserve_attributes = False
me_cube_009.update()
me_cube_008 = bpy.data.meshes.new('Cube.008')
me_cube_008.from_pydata([(-1.0, -1.0, -1.0), (-1.0, -1.0, 1.0), (-1.0, 1.0, -1.0), (-1.0, 1.0, 1.0), (1.0, -1.0, -1.0), (1.0, -1.0, 1.0), (1.0, 1.0, -1.0), (1.0, 1.0, 1.0)], [], [(0, 1, 3, 2), (2, 3, 7, 6), (6, 7, 5, 4), (4, 5, 1, 0), (2, 6, 4, 0), (7, 3, 1, 5)])
_uv = me_cube_008.uv_layers.new(name='UVMap')
_uv.uv.foreach_set('vector', [0.375, 0.0, 0.625, 0.0, 0.625, 0.25, 0.375, 0.25, 0.375, 0.25, 0.625, 0.25, 0.625, 0.5, 0.375, 0.5, 0.375, 0.5, 0.625, 0.5, 0.625, 0.75, 0.375, 0.75, 0.375, 0.75, 0.625, 0.75, 0.625, 1.0, 0.375, 1.0, 0.125, 0.5, 0.375, 0.5, 0.375, 0.75, 0.125, 0.75, 0.625, 0.5, 0.875, 0.5, 0.875, 0.75, 0.625, 0.75])
me_cube_008.use_remesh_fix_poles = True
me_cube_008.use_remesh_preserve_attributes = False
me_cube_008.update()
me_cube_007 = bpy.data.meshes.new('Cube.007')
me_cube_007.from_pydata([(-1.0, -1.0, -1.0), (-1.0, -1.0, 1.0), (-1.0, 1.0, -1.0), (-1.0, 1.0, 1.0), (1.0, -1.0, -1.0), (1.0, -1.0, 1.0), (1.0, 1.0, -1.0), (1.0, 1.0, 1.0)], [], [(0, 1, 3, 2), (2, 3, 7, 6), (6, 7, 5, 4), (4, 5, 1, 0), (2, 6, 4, 0), (7, 3, 1, 5)])
_uv = me_cube_007.uv_layers.new(name='UVMap')
_uv.uv.foreach_set('vector', [0.375, 0.0, 0.625, 0.0, 0.625, 0.25, 0.375, 0.25, 0.375, 0.25, 0.625, 0.25, 0.625, 0.5, 0.375, 0.5, 0.375, 0.5, 0.625, 0.5, 0.625, 0.75, 0.375, 0.75, 0.375, 0.75, 0.625, 0.75, 0.625, 1.0, 0.375, 1.0, 0.125, 0.5, 0.375, 0.5, 0.375, 0.75, 0.125, 0.75, 0.625, 0.5, 0.875, 0.5, 0.875, 0.75, 0.625, 0.75])
me_cube_007.use_remesh_fix_poles = True
me_cube_007.use_remesh_preserve_attributes = False
me_cube_007.update()

# ---- objects
ob_cylinder = bpy.data.objects.new('Cylinder', me_cylinder)
ob_cube = bpy.data.objects.new('Cube', me_cube_001)
ob_cube_001 = bpy.data.objects.new('Cube.001', me_cube_002)
ob_cube_002 = bpy.data.objects.new('Cube.002', me_cube_003)
ob_cube_005 = bpy.data.objects.new('Cube.005', me_cube_006)
ob_cube_004 = bpy.data.objects.new('Cube.004', me_cube_005)
ob_cube_003 = bpy.data.objects.new('Cube.003', me_cube_004)
ob_cube_008 = bpy.data.objects.new('Cube.008', me_cube_009)
ob_cube_007 = bpy.data.objects.new('Cube.007', me_cube_008)
ob_cube_006 = bpy.data.objects.new('Cube.006', me_cube_007)

# ---- transforms, parenting, visibility, modifiers, constraints
ob_cylinder.location = (0.0, 0.0, 0.0)
ob_cylinder.scale = (2.035, 2.035, 0.1003)
ob_cube.location = (0.9072, 0.0002733, 0.0)
ob_cube.scale = (0.353, 0.6676, -0.2194)
ob_cube_001.location = (0.9072, -0.7928, 0.0)
ob_cube_001.scale = (0.353, 0.07165, -0.2194)
ob_cube_002.location = (0.9072, 0.7894, 0.0)
ob_cube_002.scale = (0.353, 0.07165, -0.2194)
ob_cube_005.location = (0.0, 0.0002733, 0.0)
ob_cube_005.scale = (0.353, 0.6676, -0.2194)
ob_cube_004.location = (0.0, -0.7928, 0.0)
ob_cube_004.scale = (0.353, 0.07165, -0.2194)
ob_cube_003.location = (0.0, 0.7894, 0.0)
ob_cube_003.scale = (0.353, 0.07165, -0.2194)
ob_cube_008.location = (-0.9091, 0.7894, 0.0)
ob_cube_008.scale = (0.353, 0.07165, -0.2194)
ob_cube_007.location = (-0.9091, -0.7928, 0.0)
ob_cube_007.scale = (0.353, 0.07165, -0.2194)
ob_cube_006.location = (-0.9091, 0.0002733, 0.0)
ob_cube_006.scale = (0.353, 0.6676, -0.2194)

# ---- collection membership
col_collection.objects.link(ob_cylinder)
col_collection.objects.link(ob_cube)
col_collection.objects.link(ob_cube_001)
col_collection.objects.link(ob_cube_002)
col_collection.objects.link(ob_cube_005)
col_collection.objects.link(ob_cube_004)
col_collection.objects.link(ob_cube_003)
col_collection.objects.link(ob_cube_008)
col_collection.objects.link(ob_cube_007)
col_collection.objects.link(ob_cube_006)

# ---- scene / render settings (as saved in the file)
scene.frame_start = 1; scene.frame_end = 250; scene.frame_set(1)
scene.render.engine = 'BLENDER_EEVEE_NEXT'
scene.cycles.sampling_pattern = 'TABULATED_SOBOL'
scene.cycles.use_light_tree = False
scene.view_settings.view_transform = 'Filmic'
bpy.context.view_layer.update()

# ---- added for rendering (the .blend has no active camera and no usable light): camera, sun
cam_auto = bpy.data.cameras.new('AutoCamera')
cam_auto.lens = 50.0
cam_auto.sensor_width = 36.0
cam_auto.clip_end = 1000.0
ob_auto_camera = bpy.data.objects.new('AutoCamera', cam_auto)
scene.collection.objects.link(ob_auto_camera)
ob_auto_camera.location = (6.0335, -7.24021, 4.8268)
ob_auto_camera.rotation_euler = (1.09748, -7.21219e-08, 0.694738)
scene.camera = ob_auto_camera
light_auto_sun = bpy.data.lights.new('AutoSun', 'SUN')
light_auto_sun.energy = 3.0
light_auto_sun.angle = 0.0523599
ob_auto_sun = bpy.data.objects.new('AutoSun', light_auto_sun)
scene.collection.objects.link(ob_auto_sun)
ob_auto_sun.rotation_euler = (0.872665, 0.174533, 0.523599)
bpy.context.view_layer.update()
